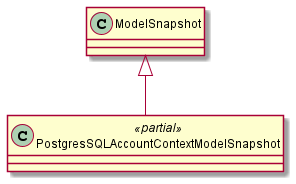

The diagram above was rendered by PlantUML. Its source (embedded in the PNG):
@startuml
class PostgresSQLAccountContextModelSnapshot <<partial>> {
}
ModelSnapshot <|-- PostgresSQLAccountContextModelSnapshot
@enduml